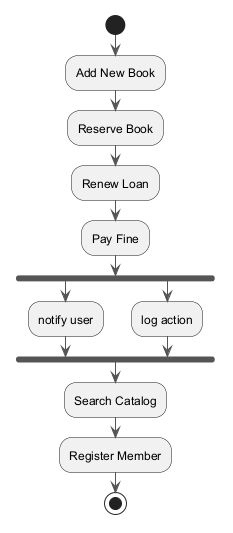

The diagram above was rendered by PlantUML. Its source (embedded in the PNG):
@startuml
skinparam monochrome true
skinparam ArrowColor #555555
start
:Add New Book;
:Reserve Book;
:Renew Loan;
:Pay Fine;
fork
:notify user;
fork again
:log action;
end fork
:Search Catalog;
:Register Member;
stop
@enduml